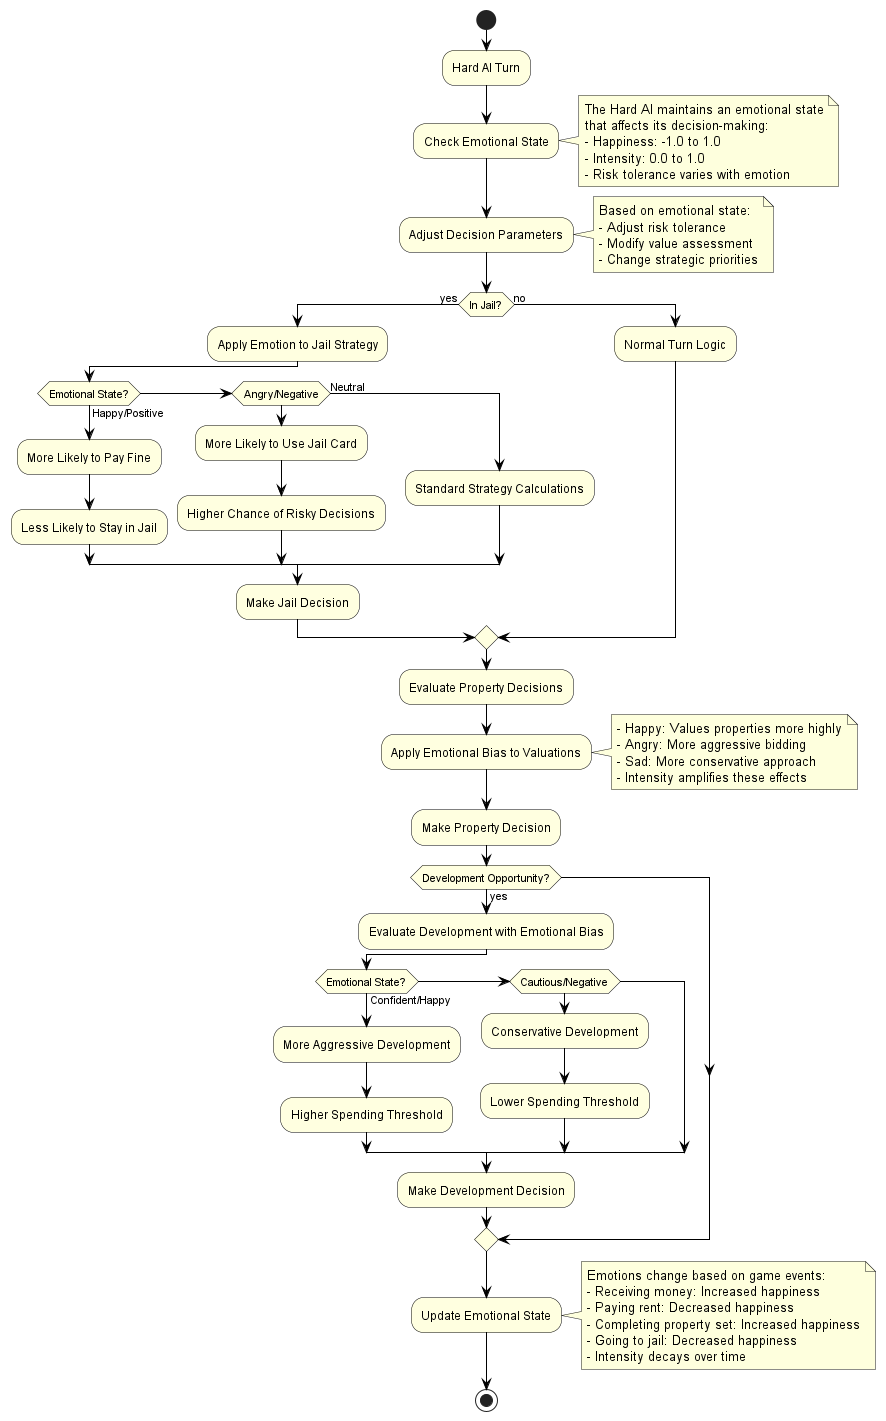

The diagram above was rendered by PlantUML. Its source (embedded in the PNG):
@startuml
skinparam backgroundColor white
skinparam activityBackgroundColor lightYellow
skinparam activityBorderColor black
skinparam arrowColor black

start

:Hard AI Turn;

:Check Emotional State;
note right
The Hard AI maintains an emotional state
that affects its decision-making:
- Happiness: -1.0 to 1.0
- Intensity: 0.0 to 1.0
- Risk tolerance varies with emotion
end note

:Adjust Decision Parameters;
note right
Based on emotional state:
- Adjust risk tolerance
- Modify value assessment
- Change strategic priorities
end note

if (In Jail?) then (yes)
  :Apply Emotion to Jail Strategy;

  if (Emotional State?) then (Happy/Positive)
    :More Likely to Pay Fine;
    :Less Likely to Stay in Jail;
  elseif (Angry/Negative) then
    :More Likely to Use Jail Card;
    :Higher Chance of Risky Decisions;
  else (Neutral)
    :Standard Strategy Calculations;
  endif

  :Make Jail Decision;
else (no)
  :Normal Turn Logic;
endif

:Evaluate Property Decisions;

:Apply Emotional Bias to Valuations;
note right
- Happy: Values properties more highly
- Angry: More aggressive bidding
- Sad: More conservative approach
- Intensity amplifies these effects
end note

:Make Property Decision;

if (Development Opportunity?) then (yes)
  :Evaluate Development with Emotional Bias;

  if (Emotional State?) then (Confident/Happy)
    :More Aggressive Development;
    :Higher Spending Threshold;
  elseif (Cautious/Negative) then
    :Conservative Development;
    :Lower Spending Threshold;
  endif

  :Make Development Decision;
endif

:Update Emotional State;
note right
Emotions change based on game events:
- Receiving money: Increased happiness
- Paying rent: Decreased happiness
- Completing property set: Increased happiness
- Going to jail: Decreased happiness
- Intensity decays over time
end note

stop
@enduml